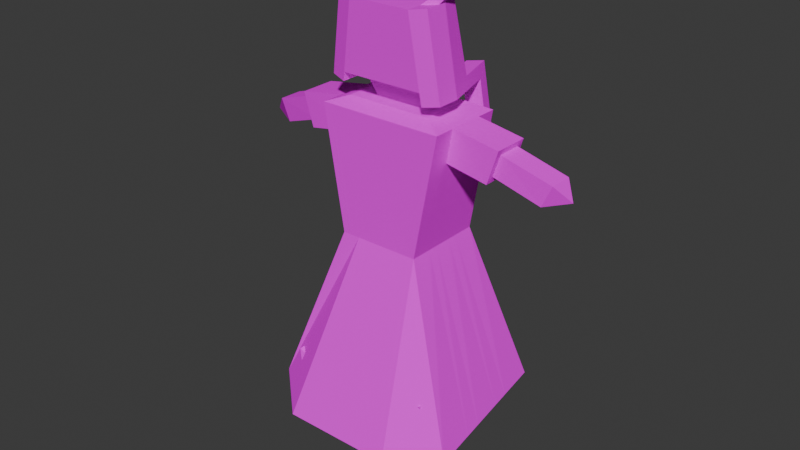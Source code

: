 # Source: wow.blend  (saved by Blender 4.5.90; exported with 4.5.12 LTS)
import bpy
from mathutils import Matrix  # noqa: F401  (used for matrix-valued properties, if any)

bpy.ops.wm.read_factory_settings(use_empty=True)
scene = bpy.context.scene
scene.name = 'Scene'

# ---- collections
col_collection = bpy.data.collections.new('Collection'); scene.collection.children.link(col_collection)

# ---- images (referenced by path relative to the original .blend; pixels are not part of the script)
import os
ASSET_DIR = os.environ.get("B2B_ASSET_DIR", "")  # directory of the original .blend (textures are referenced by path, not embedded)
HERE = os.path.dirname(os.path.abspath(__file__))  # packed textures are extracted next to this script under _unpacked/

def load_image(name, relpath, width, height, colorspace="sRGB"):
    """Load a texture the original file referenced (path relative to the .blend, or extracted next to this script)."""
    p = next((c for c in (os.path.join(HERE, relpath), os.path.join(ASSET_DIR, relpath)) if relpath and os.path.exists(c)), "")
    if p:
        img = bpy.data.images.load(p, check_existing=True)
        img.name = name
    else:  # same state as the original file: an image datablock whose file is absent (Cycles renders it pink)
        img = bpy.data.images.new(name, width, height)
        img.source = "FILE"
        img.filepath = "//" + (relpath or name)
    img.colorspace_settings.name = colorspace
    return img
img_the_mewo_mewo_png = load_image('the mewo mewo.png', 'the mewo mewo.png', 1024, 1024, 'sRGB')

# ---- materials (node trees are filled in below, after node groups)
mat_3d_built_in = bpy.data.materials.new('3D Built In')
mat_3d_built_in.alpha_threshold = 0.0
mat_3d_built_in.roughness = 0.5
mat_3d_built_in.line_color = (0.0, 0.0, 0.0, 1.0)

# ---- material node trees
mat_3d_built_in.use_nodes = True; mat_3d_built_in.node_tree.nodes.clear()
_N = mat_3d_built_in.node_tree.nodes; _L = mat_3d_built_in.node_tree.links
n0 = _N.new('ShaderNodeOutputMaterial'); n0.name = 'Material Output'; n0.location = (211, 130)
n1 = _N.new('ShaderNodeBsdfPrincipled'); n1.name = 'Principled BSDF'; n1.location = (-189, 130)
n1.inputs[2].default_value = 1.0
n1.inputs[3].default_value = 1.45
n1.inputs[13].default_value = 0.0
n1.inputs[20].default_value = 0.0
n1.inputs[25].default_value = 1.0
n2 = _N.new('ShaderNodeTexImage'); n2.name = 'Image Texture.001'; n2.location = (-534, 104)
n2.image = img_the_mewo_mewo_png
_L.new(n1.outputs[0], n0.inputs[0])
_L.new(n2.outputs[0], n1.inputs[0])
_L.new(n2.outputs[1], n1.inputs[4])
n0.is_active_output = True

# ---- world
world_world = bpy.data.worlds.new('World'); scene.world = world_world
world_world.use_nodes = True; world_world.node_tree.nodes.clear()
_N = world_world.node_tree.nodes; _L = world_world.node_tree.links
n0 = _N.new('ShaderNodeOutputWorld'); n0.name = 'World Output'; n0.location = (200, 100)
n1 = _N.new('ShaderNodeBackground'); n1.name = 'Background'; n1.location = (-200, 100)
n1.inputs[0].default_value = (0.05088, 0.05088, 0.05088, 1.0)
_L.new(n1.outputs[0], n0.inputs[0])
n0.is_active_output = True
world_world.color = (0.05088, 0.05088, 0.05088)
world_world.sun_shadow_jitter_overblur = 0.0

# ---- meshes
me_cube = bpy.data.meshes.new('Cube')
me_cube.from_pydata([(0.2237, 0.1373, 1.744), (0.2128, 0.2137, 1.072), (0.2237, -0.1364, 1.744), (0.2128, -0.2137, 1.072), (-0.2254, 0.1373, 1.744), (-0.2146, 0.2137, 1.072), (-0.2254, -0.1364, 1.744), (-0.2146, -0.2137, 1.072), (-0.3632, 0.3451, 0.1668), (-0.3936, -0.2606, 0.1967), (0.3619, 0.2952, 0.1896), (0.3916, -0.3074, 0.1376), (-0.121, 0.2137, 1.072), (-0.127, -0.1364, 1.744), (-0.121, -0.2137, 1.072), (-0.1049, 0.1309, 1.744), (-0.3007, 0.4299, 0.1412), (-0.3007, -0.4299, 0.1412), (0.1126, -0.2137, 1.072), (0.09641, 0.1309, 1.744), (0.2844, -0.4299, 0.1412), (0.1126, 0.2137, 1.072), (0.1185, -0.1364, 1.744), (0.2844, 0.4299, 0.1412), (-0.4582, 0.4503, 0.2123), (-0.4885, -0.3659, 0.2421), (-0.3007, 0.5352, 0.1412), (0.2844, -0.5352, 0.1412), (0.5362, -0.3783, 0.1684), (0.458, 0.4005, 0.2326), (0.2844, 0.5352, 0.1412), (-0.3007, -0.5352, 0.1412), (-0.263, 0.3779, 0.3594), (-0.263, -0.3779, 0.3594), (0.2512, 0.3779, 0.3594), (0.2512, -0.3779, 0.3594), (-0.3857, 0.3779, 0.4181), (-0.3857, -0.3779, 0.4181), (0.3872, -0.3779, 0.4203), (0.3872, 0.3779, 0.4203), (-0.2146, -0.0956, 1.072), (0.2237, -0.06079, 1.744), (-0.2254, -0.06079, 1.744), (0.2128, -0.0956, 1.072), (-0.4801, -0.1403, 0.2339), (0.5146, -0.1631, 0.1861), (-0.127, -0.06079, 1.744), (0.1185, -0.06079, 1.744), (-0.3852, -0.09323, 0.1884), (0.3834, -0.1409, 0.152), (-0.263, -0.169, 0.3594), (0.2512, -0.169, 0.3594), (-0.3857, -0.169, 0.4181), (0.3872, -0.169, 0.4203), (-0.2254, 0.06529, 1.744), (0.2128, 0.1012, 1.072), (0.4785, 0.1956, 0.2157), (0.3697, 0.1366, 0.1759), (0.3872, 0.179, 0.4203), (-0.2146, 0.1012, 1.072), (0.2237, 0.06529, 1.744), (-0.4662, 0.2356, 0.2201), (-0.1049, 0.07176, 1.744), (0.09641, 0.07176, 1.744), (-0.3712, 0.1857, 0.1747), (-0.263, 0.179, 0.3594), (0.2512, 0.179, 0.3594), (-0.3857, 0.179, 0.4181), (0.2974, 0.2077, 1.533), (-0.2979, -0.2077, 1.533), (0.2974, -0.2077, 1.533), (-0.2979, 0.2077, 1.533), (-0.1675, 0.2077, 1.533), (-0.1675, -0.2077, 1.533), (0.1579, -0.2077, 1.533), (0.1579, 0.2077, 1.533), (0.2974, -0.09294, 1.533), (-0.2979, -0.09294, 1.533), (0.2974, 0.09841, 1.533), (-0.2979, 0.09841, 1.533), (-0.3292, -0.2055, 1.706), (0.3291, 0.2055, 1.706), (0.3291, -0.2055, 1.706), (-0.3292, 0.2055, 1.706), (-0.185, 0.2055, 1.706), (-0.185, -0.2055, 1.706), (0.1749, -0.2055, 1.706), (0.1749, 0.2055, 1.706), (0.3291, -0.09194, 1.706), (-0.3292, -0.09194, 1.706), (0.3291, 0.09735, 1.706), (-0.3292, 0.09735, 1.706), (0.5508, -0.0447, 1.628), (0.5148, -0.04536, 1.515), (-0.5745, -0.0447, 1.628), (-0.539, -0.04536, 1.515), (0.5508, 0.08175, 1.628), (0.5148, 0.08244, 1.515), (-0.5745, 0.08175, 1.628), (-0.539, 0.08244, 1.515), (0.5604, -0.07612, 1.658), (0.5052, -0.07712, 1.485), (-0.584, -0.07612, 1.658), (-0.5296, -0.07712, 1.485), (0.5604, 0.1132, 1.658), (0.5052, 0.1142, 1.485), (-0.584, 0.1132, 1.658), (-0.5296, 0.1142, 1.485), (0.8436, 0.09237, 1.438), (-0.9362, 0.09237, 1.438), (0.7336, 0.008601, 1.417), (0.7336, 0.1364, 1.417), (0.7863, 0.1357, 1.53), (-0.8229, 0.1287, 1.543), (-0.8229, 0.002253, 1.543), (-0.7732, 0.001601, 1.43), (-0.7732, 0.1294, 1.43), (0.7863, 0.009253, 1.53), (-0.1817, 0.07176, 1.867), (-0.2205, -0.06079, 1.867), (0.1731, 0.07176, 1.867), (0.212, -0.06079, 1.867), (-0.1381, 0.02586, 2.225), (-0.1673, -0.0739, 2.225), (0.1289, 0.02586, 2.225), (0.1582, -0.0739, 2.225), (0.2561, 0.09608, 1.88), (0.295, -0.03647, 1.88), (0.2119, 0.05018, 2.238), (0.2411, -0.04958, 2.238), (0.1826, 0.07452, 1.803), (0.2214, -0.05803, 1.803), (0.2655, 0.09884, 1.816), (0.3044, -0.03371, 1.816), (0.212, 0.2464, 1.88), (0.1291, 0.2221, 1.867), (0.2215, 0.2492, 1.816), (0.1385, 0.2249, 1.803), (0.1915, 0.3166, 1.88), (0.1085, 0.2923, 1.867), (0.2009, 0.3193, 1.816), (0.1179, 0.295, 1.803), (0.2798, 0.2663, 1.422), (0.1969, 0.242, 1.409), (0.2593, 0.3364, 1.422), (0.1763, 0.3121, 1.409), (-0.2631, 0.09563, 1.88), (-0.302, -0.03692, 1.88), (-0.2195, 0.04973, 2.238), (-0.2488, -0.05003, 2.238), (-0.1884, 0.07374, 1.821), (-0.2273, -0.05881, 1.821), (-0.2699, 0.09761, 1.833), (-0.3087, -0.03494, 1.833), (-0.2244, 0.2277, 1.88), (-0.1429, 0.2039, 1.867), (-0.2311, 0.2297, 1.833), (-0.1497, 0.2058, 1.821), (-0.2084, 0.2823, 1.88), (-0.127, 0.2584, 1.867), (-0.2152, 0.2842, 1.833), (-0.1337, 0.2604, 1.821), (-0.3126, 0.2536, 1.277), (-0.2312, 0.2297, 1.264), (-0.2967, 0.3081, 1.277), (-0.2152, 0.2842, 1.264), (-0.2205, -0.1818, 1.866), (0.212, -0.1818, 1.866), (-0.1673, -0.1949, 2.224), (0.1582, -0.1949, 2.224), (0.295, -0.1575, 1.879), (0.2411, -0.1706, 2.238), (0.3044, -0.1547, 1.816), (0.2214, -0.179, 1.802), (-0.2488, -0.171, 2.237), (-0.302, -0.1579, 1.879), (-0.3087, -0.1559, 1.833), (-0.2273, -0.1798, 1.82), (0.2214, -0.09648, 1.803), (0.3044, -0.07216, 1.816), (0.1582, -0.1124, 2.225), (-0.1673, -0.1124, 2.225), (-0.2205, -0.09924, 1.866), (-0.2273, -0.09726, 1.82), (-0.302, -0.07537, 1.879), (-0.2488, -0.08848, 2.238), (0.212, -0.09924, 1.866), (0.295, -0.07492, 1.88), (0.2411, -0.08804, 2.238), (-0.3087, -0.07339, 1.833), (0.3233, -0.02301, 2.363), (0.3402, -0.01804, 2.365), (0.3233, -0.03086, 2.363), (0.3402, -0.02589, 2.365), (-0.2798, -0.06399, 2.361), (-0.2992, -0.05829, 2.364), (-0.2992, -0.06748, 2.364), (-0.2798, -0.07318, 2.361), (-0.1539, 0.04248, 2.095), (0.1449, 0.04248, 2.095), (0.2606, -0.04483, 2.108), (0.2279, 0.0668, 2.108), (-0.268, -0.04528, 2.108), (-0.2353, 0.06635, 2.108), (0.1777, -0.1901, 2.095), (-0.1866, -0.1901, 2.095), (0.2606, -0.1658, 2.108), (-0.268, -0.1663, 2.108), (0.2606, -0.08329, 2.108), (-0.268, -0.08373, 2.108), (0.0556, 0.2137, 1.072), (0.05854, -0.1364, 1.744), (0.1416, 0.5352, 0.1412), (0.0556, -0.2137, 1.072), (0.04726, 0.1309, 1.744), (0.1416, -0.5352, 0.1412), (0.1416, 0.4299, 0.1412), (0.1416, -0.4299, 0.1412), (0.1257, 0.3779, 0.3594), (0.1257, -0.3779, 0.3594), (0.1257, -0.169, 0.3594), (0.05854, -0.06079, 1.744), (0.04726, 0.07176, 1.744), (0.1257, 0.179, 0.3594), (0.07845, 0.2077, 1.533), (0.07845, -0.2077, 1.533), (0.08703, 0.2055, 1.706), (0.08703, -0.2055, 1.706), (0.1064, -0.06079, 1.867), (0.08653, 0.07176, 1.867), (0.07871, -0.0739, 2.225), (0.06374, 0.02586, 2.225), (0.1064, -0.1818, 1.866), (0.0787, -0.1949, 2.224), (0.1064, -0.09924, 1.866), (0.07871, -0.1124, 2.225), (0.08874, -0.1901, 2.095), (0.07199, 0.04248, 2.095), (-0.2146, 0.05008, 1.072), (-0.4698, 0.1379, 0.2237), (-0.3748, 0.1132, 0.1783), (-0.263, 0.08855, 0.3594), (0.2512, 0.08855, 0.3594), (-0.3857, 0.08855, 0.4181), (0.2128, 0.05008, 1.072), (0.4879, 0.1024, 0.208), (0.3732, 0.06453, 0.1697), (0.3872, 0.08855, 0.4203), (-0.2979, 0.04869, 1.533), (0.2974, 0.04869, 1.533), (-0.5296, 0.0645, 1.485), (0.5052, 0.0645, 1.485), (-0.539, 0.04923, 1.515), (0.5148, 0.04923, 1.515), (0.7336, 0.1032, 1.417), (-0.7732, 0.09619, 1.43), (0.1257, 0.08855, 0.3594), (-0.2146, -0.04346, 1.072), (-0.4764, -0.04076, 0.2302), (-0.3815, -0.01935, 0.1848), (-0.263, -0.07685, 0.3594), (0.2512, -0.07685, 0.3594), (-0.3857, -0.07685, 0.4181), (0.2974, -0.04225, 1.533), (0.5052, -0.02644, 1.485), (0.5148, -0.0115, 1.515), (0.7336, 0.04245, 1.417), (-0.8778, 0.1056, 1.435), (0.8042, 0.1081, 1.431), (0.1257, -0.07685, 0.3594), (0.2128, -0.04346, 1.072), (0.505, -0.06811, 0.194), (0.3797, -0.06737, 0.1583), (0.3872, -0.07685, 0.4203), (-0.2979, -0.04225, 1.533), (-0.5296, -0.02644, 1.485), (-0.539, -0.0115, 1.515), (-0.7732, 0.03545, 1.43), (-0.06539, 0.2137, 1.072), (-0.06857, -0.1364, 1.744), (-0.1614, 0.5352, 0.1412), (-0.1614, 0.4299, 0.1412), (-0.1406, 0.3779, 0.3594), (-0.1406, -0.169, 0.3594), (-0.1406, 0.179, 0.3594), (-0.09007, -0.2077, 1.533), (-0.09935, -0.2055, 1.706), (-0.1176, -0.09924, 1.866), (-0.09991, -0.1901, 2.095), (-0.06539, -0.2137, 1.072), (-0.05701, 0.1309, 1.744), (-0.1614, -0.5352, 0.1412), (-0.1614, -0.4299, 0.1412), (-0.1406, -0.3779, 0.3594), (-0.06857, -0.06079, 1.744), (-0.05701, 0.07176, 1.744), (-0.09007, 0.2077, 1.533), (-0.09935, 0.2055, 1.706), (-0.1176, -0.06079, 1.867), (-0.09722, 0.07176, 1.867), (-0.08987, -0.0739, 2.225), (-0.07455, 0.02586, 2.225), (-0.1176, -0.1818, 1.866), (-0.08987, -0.1949, 2.224), (-0.08987, -0.1124, 2.225), (-0.08276, 0.04248, 2.095), (-0.1406, 0.08855, 0.3594), (-0.1406, -0.07685, 0.3594), (-0.1406, 0.08855, -0.2065), (-0.263, 0.08855, -0.2065), (0.2512, 0.08855, -0.2065), (0.1257, 0.08855, -0.2065), (-0.263, -0.07685, -0.2065), (0.2512, -0.07685, -0.2065), (0.1257, -0.07685, -0.2065), (-0.1406, -0.07685, -0.2065)], [], [(46, 42, 6, 13), (85, 13, 6, 80), (91, 54, 4, 83), (59, 5, 24, 61), (88, 41, 2, 82), (87, 19, 0, 81), (17, 9, 37, 33), (43, 3, 28, 45), (21, 1, 29, 30), (14, 7, 25, 31), (289, 14, 31, 291), (5, 12, 26, 24), (23, 10, 39, 34), (83, 4, 15, 84), (286, 279, 13, 85), (294, 46, 13, 279), (41, 47, 22, 2), (82, 2, 22, 86), (3, 18, 27, 28), (210, 21, 30, 212), (64, 8, 36, 67), (226, 214, 19, 87), (48, 9, 25, 44), (16, 8, 24, 26), (20, 11, 28, 27), (57, 10, 29, 56), (281, 16, 26, 280), (9, 17, 31, 25), (217, 20, 27, 215), (10, 23, 30, 29), (51, 53, 38, 35), (52, 50, 33, 37), (220, 51, 35, 219), (49, 11, 38, 53), (8, 16, 32, 36), (292, 17, 33, 293), (216, 23, 34, 218), (11, 20, 35, 38), (272, 49, 53, 273), (269, 261, 51, 220), (262, 260, 50, 52), (261, 273, 53, 51), (11, 49, 45, 28), (259, 48, 44, 258), (9, 48, 52, 37), (60, 63, 47, 41), (221, 47, 121, 228), (270, 43, 45, 271), (90, 60, 41, 88), (7, 40, 44, 25), (80, 6, 42, 89), (62, 54, 42, 46), (15, 4, 54, 62), (81, 0, 60, 90), (1, 55, 56, 29), (290, 15, 62, 295), (0, 19, 63, 60), (8, 64, 61, 24), (34, 39, 58, 66), (36, 32, 65, 67), (218, 34, 66, 223), (10, 57, 58, 39), (246, 57, 56, 245), (240, 64, 67, 243), (238, 59, 61, 239), (89, 42, 54, 91), (238, 248, 79, 59), (1, 68, 78, 55), (7, 69, 77, 40), (270, 263, 76, 43), (210, 224, 75, 21), (3, 70, 74, 18), (289, 285, 73, 14), (5, 71, 72, 12), (21, 75, 68, 1), (43, 76, 70, 3), (59, 79, 71, 5), (14, 73, 69, 7), (89, 91, 106, 102), (68, 81, 90, 78), (69, 80, 89, 77), (77, 89, 102, 103), (224, 226, 87, 75), (70, 82, 86, 74), (285, 286, 85, 73), (71, 83, 84, 72), (75, 87, 81, 68), (76, 88, 82, 70), (79, 91, 83, 71), (73, 85, 80, 69), (267, 277, 115, 109), (114, 113, 109), (274, 77, 103, 275), (78, 90, 104, 105), (88, 76, 101, 100), (90, 88, 100, 104), (249, 78, 105, 251), (91, 79, 107, 106), (93, 92, 100, 101), (94, 95, 103, 102), (96, 97, 105, 104), (99, 98, 106, 107), (252, 99, 107, 250), (265, 93, 101, 264), (98, 94, 102, 106), (92, 96, 104, 100), (96, 92, 117, 112), (111, 112, 108, 268), (117, 110, 108), (112, 117, 108), (266, 254, 111, 268), (113, 116, 267, 109), (115, 114, 109), (95, 94, 114, 115), (98, 99, 116, 113), (94, 98, 113, 114), (276, 95, 115, 277), (253, 97, 111, 254), (92, 93, 110, 117), (97, 96, 112, 111), (186, 178, 173, 167), (47, 63, 120, 121), (295, 62, 118, 299), (62, 46, 119, 118), (301, 122, 123, 300), (209, 184, 175, 207), (305, 198, 122, 301), (199, 124, 128, 201), (200, 201, 128, 129), (124, 125, 129, 128), (126, 127, 133, 132), (183, 182, 166, 177), (131, 130, 132, 133), (121, 120, 130, 131), (178, 179, 172, 173), (132, 130, 137, 136), (137, 135, 139, 141), (126, 132, 136, 134), (120, 126, 134, 135), (130, 120, 135, 137), (139, 138, 140, 141), (140, 136, 142, 144), (134, 136, 140, 138), (135, 134, 138, 139), (142, 143, 145, 144), (136, 137, 143, 142), (137, 141, 145, 143), (141, 140, 144, 145), (203, 202, 149, 148), (118, 119, 151, 150), (198, 118, 146, 203), (123, 122, 148, 149), (150, 151, 153, 152), (146, 118, 155, 154), (147, 146, 152, 153), (304, 181, 168, 303), (156, 154, 158, 160), (118, 150, 157, 155), (150, 152, 156, 157), (152, 146, 154, 156), (158, 159, 161, 160), (161, 157, 163, 165), (155, 157, 161, 159), (154, 155, 159, 158), (163, 162, 164, 165), (157, 156, 162, 163), (156, 160, 164, 162), (160, 161, 165, 164), (236, 204, 169, 233), (205, 168, 174, 207), (204, 167, 170, 206), (170, 167, 173, 172), (166, 175, 176, 177), (179, 187, 170, 172), (208, 188, 171, 206), (189, 183, 177, 176), (188, 180, 169, 171), (234, 186, 167, 232), (181, 185, 174, 168), (184, 189, 176, 175), (147, 153, 189, 184), (181, 123, 194, 197), (228, 121, 186, 234), (129, 125, 190, 191), (153, 151, 183, 189), (200, 129, 188, 208), (133, 127, 187, 179), (300, 123, 181, 304), (131, 133, 179, 178), (151, 119, 182, 183), (202, 147, 184, 209), (121, 131, 178, 186), (191, 190, 192, 193), (188, 129, 191, 193), (180, 188, 193, 192), (125, 180, 192, 190), (194, 195, 196, 197), (123, 149, 195, 194), (149, 185, 196, 195), (185, 181, 197, 196), (149, 202, 209, 185), (127, 200, 208, 187), (187, 208, 206, 170), (169, 204, 206, 171), (166, 205, 207, 175), (232, 167, 204, 236), (122, 198, 203, 148), (146, 147, 202, 203), (127, 126, 201, 200), (120, 199, 201, 126), (299, 118, 198, 305), (185, 209, 207, 174), (120, 229, 237, 199), (302, 232, 236, 288), (125, 230, 235, 180), (298, 228, 234, 287), (287, 234, 232, 302), (288, 236, 233, 303), (180, 235, 233, 169), (199, 237, 231, 124), (124, 231, 230, 125), (63, 222, 229, 120), (74, 86, 227, 225), (296, 297, 226, 224), (18, 74, 225, 213), (278, 296, 224, 210), (282, 218, 223, 284), (19, 214, 222, 63), (294, 221, 228, 298), (307, 269, 220, 283), (281, 216, 218, 282), (20, 217, 219, 35), (283, 220, 219, 293), (292, 217, 215, 291), (23, 216, 212, 30), (297, 290, 214, 226), (278, 210, 212, 280), (47, 221, 211, 22), (86, 22, 211, 227), (18, 213, 215, 27), (284, 223, 256, 306), (265, 253, 254, 266), (99, 252, 255, 116), (97, 253, 251, 105), (276, 252, 250, 275), (263, 249, 251, 264), (79, 248, 250, 107), (55, 78, 249, 244), (257, 274, 248, 238), (257, 238, 239, 258), (259, 240, 243, 262), (272, 246, 245, 271), (55, 244, 245, 56), (64, 240, 239, 61), (66, 58, 247, 242), (67, 65, 241, 243), (223, 66, 242, 256), (57, 246, 247, 58), (49, 272, 271, 45), (48, 259, 262, 52), (40, 257, 258, 44), (40, 77, 274, 257), (76, 263, 264, 101), (95, 276, 275, 103), (93, 265, 266, 110), (306, 256, 269, 307), (252, 276, 277, 255), (110, 266, 268, 108), (253, 265, 264, 251), (248, 274, 275, 250), (116, 255, 277, 267), (244, 249, 263, 270), (244, 270, 271, 245), (240, 259, 258, 239), (242, 247, 273, 261), (243, 241, 260, 262), (306, 307, 315, 308), (246, 272, 273, 247), (256, 242, 310, 311), (65, 284, 306, 241), (12, 278, 280, 26), (84, 15, 290, 297), (17, 292, 291, 31), (50, 283, 293, 33), (16, 281, 282, 32), (260, 307, 283, 50), (46, 294, 298, 119), (32, 282, 284, 65), (12, 72, 296, 278), (72, 84, 297, 296), (205, 288, 303, 168), (182, 287, 302, 166), (119, 298, 287, 182), (166, 302, 288, 205), (229, 299, 305, 237), (230, 300, 304, 235), (235, 304, 303, 233), (237, 305, 301, 231), (231, 301, 300, 230), (222, 295, 299, 229), (225, 227, 286, 285), (213, 225, 285, 289), (214, 290, 295, 222), (217, 292, 293, 219), (216, 281, 280, 212), (221, 294, 279, 211), (227, 211, 279, 286), (213, 289, 291, 215), (311, 310, 313, 314), (309, 308, 315, 312), (260, 241, 309, 312), (269, 256, 311, 314), (261, 269, 314, 313), (307, 260, 312, 315), (241, 306, 308, 309), (242, 261, 313, 310)])
_uv = me_cube.uv_layers.new(name='UVMap')
_uv.uv.foreach_set('vector', [0.5325, 0.7114, 0.5431, 0.7114, 0.5431, 0.7246, 0.5325, 0.7246, 0.5002, 0.5993, 0.5001, 0.6032, 0.4666, 0.6028, 0.4667, 0.5988, 0.6106, 0.1842, 0.625, 0.1842, 0.625, 0.25, 0.6106, 0.25, 0.66, 0.4249, 0.7096, 0.4232, 0.8166, 0.08457, 0.7322, 0.07415, 0.6106, 0.6809, 0.625, 0.6809, 0.625, 0.75, 0.6106, 0.75, 0.4486, 0.6846, 0.483, 0.6987, 0.4309, 0.6987, 0.3849, 0.6849, 0.4829, 0.3716, 0.4707, 0.3716, 0.4707, 0.3716, 0.4829, 0.3716, 0.4062, 0.4197, 0.3527, 0.422, 0.2313, 0.06165, 0.3236, 0.05976, 0.5878, 0.4161, 0.5463, 0.4137, 0.5653, 0.05481, 0.6223, 0.04139, 0.4868, 0.4283, 0.5209, 0.4299, 0.4959, 0.04497, 0.4088, 0.04975, 0.465, 0.4273, 0.4868, 0.4283, 0.4088, 0.04975, 0.3765, 0.05047, 0.7096, 0.4232, 0.6768, 0.4213, 0.7239, 0.06026, 0.8166, 0.08457, 0.5342, 0.2963, 0.5477, 0.2963, 0.5477, 0.2963, 0.5342, 0.2963, 0.6582, 0.6837, 0.615, 0.698, 0.5655, 0.6984, 0.598, 0.684, 0.5201, 0.5996, 0.52, 0.6035, 0.5001, 0.6032, 0.5002, 0.5993, 0.5263, 0.7114, 0.5325, 0.7114, 0.5325, 0.7246, 0.5263, 0.7246, 0.495, 0.7114, 0.5062, 0.7114, 0.5062, 0.7246, 0.495, 0.7246, 0.6196, 0.6009, 0.6195, 0.6048, 0.5837, 0.6043, 0.5838, 0.6004, 0.3527, 0.422, 0.3952, 0.424, 0.2733, 0.05277, 0.2313, 0.06165, 0.6095, 0.4174, 0.5878, 0.4161, 0.6223, 0.04139, 0.6471, 0.046, 0.4707, 0.3161, 0.4707, 0.2963, 0.4707, 0.2963, 0.4707, 0.3161, 0.4851, 0.6845, 0.5031, 0.6987, 0.483, 0.6987, 0.4486, 0.6846, 0.5958, 0.06543, 0.6767, 0.06545, 0.7125, 0.07982, 0.6119, 0.0798, 0.3842, 0.04429, 0.3842, 0.0654, 0.3483, 0.07975, 0.3483, 0.04429, 0.697, 0.0834, 0.697, 0.05719, 0.7371, 0.04092, 0.7371, 0.0834, 0.4555, 0.05715, 0.3692, 0.05713, 0.3291, 0.04084, 0.4365, 0.04086, 0.3806, 0.05359, 0.3842, 0.04429, 0.3483, 0.04429, 0.3438, 0.05358, 0.6767, 0.06545, 0.6767, 0.04435, 0.7125, 0.04435, 0.7125, 0.07982, 0.692, 0.07386, 0.697, 0.0834, 0.7371, 0.0834, 0.7311, 0.07387, 0.3692, 0.05713, 0.3692, 0.08334, 0.3291, 0.08333, 0.3291, 0.04084, 0.5342, 0.3508, 0.5477, 0.3508, 0.5477, 0.3716, 0.5342, 0.3716, 0.4707, 0.3508, 0.4829, 0.3508, 0.4829, 0.3716, 0.4707, 0.3716, 0.5217, 0.3508, 0.5342, 0.3508, 0.5342, 0.3716, 0.5217, 0.3716, 0.5477, 0.3508, 0.5477, 0.3716, 0.5477, 0.3716, 0.5477, 0.3508, 0.4707, 0.2963, 0.4829, 0.2963, 0.4829, 0.2963, 0.4707, 0.2963, 0.4951, 0.3716, 0.4829, 0.3716, 0.4829, 0.3716, 0.4951, 0.3716, 0.5217, 0.2963, 0.5342, 0.2963, 0.5342, 0.2963, 0.5217, 0.2963, 0.5477, 0.3716, 0.5342, 0.3716, 0.5342, 0.3716, 0.5477, 0.3716, 0.5477, 0.3416, 0.5477, 0.3508, 0.5477, 0.3508, 0.5477, 0.3416, 0.5217, 0.3416, 0.5342, 0.3416, 0.5342, 0.3508, 0.5217, 0.3508, 0.4707, 0.3416, 0.4829, 0.3416, 0.4829, 0.3508, 0.4707, 0.3508, 0.5342, 0.3416, 0.5477, 0.3416, 0.5477, 0.3508, 0.5342, 0.3508, 0.697, 0.05719, 0.6064, 0.05717, 0.6244, 0.0409, 0.7371, 0.04092, 0.5602, 0.06543, 0.5958, 0.06543, 0.6119, 0.0798, 0.5674, 0.07979, 0.4707, 0.3716, 0.4707, 0.3508, 0.4707, 0.3508, 0.4707, 0.3716, 0.495, 0.6892, 0.5062, 0.6892, 0.5062, 0.7114, 0.495, 0.7114, 0.5127, 0.7114, 0.5062, 0.7114, 0.5062, 0.7114, 0.5127, 0.7114, 0.4298, 0.4187, 0.4062, 0.4197, 0.3236, 0.05976, 0.3643, 0.05893, 0.6106, 0.5658, 0.625, 0.5658, 0.625, 0.6809, 0.6106, 0.6809, 0.5209, 0.4299, 0.5731, 0.428, 0.5845, 0.05592, 0.4959, 0.04497, 0.6106, 0.0, 0.625, 0.0, 0.625, 0.06908, 0.6106, 0.06908, 0.5325, 0.6892, 0.5431, 0.6892, 0.5431, 0.7114, 0.5325, 0.7114, 0.5325, 0.6765, 0.5431, 0.6765, 0.5431, 0.6892, 0.5325, 0.6892, 0.6106, 0.5, 0.625, 0.5, 0.625, 0.5658, 0.6106, 0.5658, 0.5463, 0.4137, 0.4954, 0.4159, 0.4774, 0.05661, 0.5653, 0.05481, 0.5392, 0.6659, 0.5511, 0.6659, 0.5511, 0.6901, 0.5392, 0.6901, 0.495, 0.6765, 0.5062, 0.6765, 0.5062, 0.6892, 0.495, 0.6892, 0.3842, 0.0654, 0.4611, 0.06541, 0.4442, 0.07977, 0.3483, 0.07975, 0.5342, 0.2963, 0.5477, 0.2963, 0.5477, 0.3161, 0.5342, 0.3161, 0.4707, 0.2963, 0.4829, 0.2963, 0.4829, 0.3161, 0.4707, 0.3161, 0.5217, 0.2963, 0.5342, 0.2963, 0.5342, 0.3161, 0.5217, 0.3161, 0.5477, 0.2963, 0.5477, 0.3161, 0.5477, 0.3161, 0.5477, 0.2963, 0.4947, 0.05715, 0.4555, 0.05715, 0.4365, 0.04086, 0.4853, 0.04087, 0.4707, 0.3251, 0.4707, 0.3161, 0.4707, 0.3161, 0.4707, 0.3251, 0.6374, 0.4257, 0.66, 0.4249, 0.7322, 0.07415, 0.6938, 0.06941, 0.6106, 0.06908, 0.625, 0.06908, 0.625, 0.1842, 0.6106, 0.1842, 0.5405, 0.5715, 0.5405, 0.5512, 0.5485, 0.5512, 0.5485, 0.5715, 0.6266, 0.4621, 0.6267, 0.5258, 0.5717, 0.5258, 0.5716, 0.4622, 0.4994, 0.5715, 0.4994, 0.5512, 0.5178, 0.5512, 0.5178, 0.5715, 0.5009, 0.4623, 0.501, 0.5259, 0.4755, 0.5259, 0.4754, 0.4623, 0.4541, 0.535, 0.591, 0.535, 0.591, 0.5704, 0.4541, 0.5704, 0.6216, 0.5369, 0.6201, 0.5834, 0.5843, 0.5829, 0.5858, 0.5364, 0.5221, 0.5355, 0.5207, 0.5821, 0.5008, 0.5818, 0.5022, 0.5353, 0.5528, 0.5506, 0.6352, 0.5506, 0.6352, 0.4449, 0.5528, 0.4449, 0.4373, 0.4343, 0.5553, 0.4343, 0.5553, 0.6505, 0.4373, 0.6505, 0.4754, 0.4623, 0.4755, 0.5259, 0.4178, 0.526, 0.4176, 0.4623, 0.5485, 0.5715, 0.5485, 0.5512, 0.566, 0.5513, 0.566, 0.5715, 0.5022, 0.5353, 0.5008, 0.5818, 0.4673, 0.5814, 0.4687, 0.5348, 0.7167, 0.64, 0.7127, 0.6414, 0.7691, 0.6105, 0.7713, 0.6101, 0.6267, 0.5258, 0.6268, 0.5497, 0.5718, 0.5497, 0.5717, 0.5258, 0.4994, 0.5512, 0.4994, 0.5436, 0.5178, 0.5436, 0.5178, 0.5512, 0.6856, 0.6142, 0.7167, 0.64, 0.7713, 0.6101, 0.7338, 0.5865, 0.5039, 0.6357, 0.504, 0.6924, 0.4771, 0.6925, 0.477, 0.6357, 0.6201, 0.5834, 0.6196, 0.6009, 0.5838, 0.6004, 0.5843, 0.5829, 0.5207, 0.5821, 0.5201, 0.5996, 0.5002, 0.5993, 0.5008, 0.5818, 0.6314, 0.6353, 0.6314, 0.692, 0.5873, 0.6921, 0.5872, 0.6354, 0.477, 0.6357, 0.4771, 0.6925, 0.4299, 0.6926, 0.4298, 0.6359, 0.4755, 0.5259, 0.4756, 0.5498, 0.4178, 0.5499, 0.4178, 0.526, 0.5485, 0.5512, 0.5485, 0.5436, 0.566, 0.5436, 0.566, 0.5513, 0.5008, 0.5818, 0.5002, 0.5993, 0.4667, 0.5988, 0.4673, 0.5814, 0.2047, 0.494, 0.2302, 0.5077, 0.2284, 0.5067, 0.1879, 0.485, 0.185, 0.5193, 0.1925, 0.5224, 0.1879, 0.485, 0.6842, 0.6144, 0.6856, 0.6142, 0.7338, 0.5865, 0.7329, 0.5864, 0.317, 0.5887, 0.3094, 0.6138, 0.2625, 0.6068, 0.2757, 0.5818, 0.3107, 0.613, 0.3179, 0.5891, 0.2786, 0.5825, 0.266, 0.6064, 0.3194, 0.6071, 0.3207, 0.6064, 0.276, 0.5997, 0.2725, 0.6001, 0.3172, 0.5888, 0.317, 0.5887, 0.2757, 0.5818, 0.2764, 0.582, 0.7127, 0.6414, 0.6805, 0.6148, 0.7304, 0.5861, 0.7691, 0.6105, 0.5575, 0.6619, 0.5994, 0.6618, 0.6106, 0.6809, 0.5463, 0.6809, 0.7351, 0.5846, 0.7701, 0.6136, 0.7818, 0.6198, 0.7285, 0.5756, 0.5994, 0.585, 0.5575, 0.5849, 0.5463, 0.5658, 0.6106, 0.5658, 0.7595, 0.6194, 0.7234, 0.5894, 0.7104, 0.5825, 0.7664, 0.6288, 0.7623, 0.6179, 0.7595, 0.6194, 0.7664, 0.6288, 0.7704, 0.6264, 0.5575, 0.6415, 0.5575, 0.6619, 0.5463, 0.6809, 0.5463, 0.6504, 0.7234, 0.5894, 0.7351, 0.5846, 0.7285, 0.5756, 0.7104, 0.5825, 0.5994, 0.6618, 0.5994, 0.585, 0.6106, 0.5658, 0.6106, 0.6809, 0.7884, 0.5898, 0.7949, 0.5897, 0.865, 0.5235, 0.8568, 0.5252, 0.8054, 0.5022, 0.8568, 0.5252, 0.8585, 0.4897, 0.8395, 0.4942, 0.865, 0.5235, 0.8123, 0.4999, 0.8585, 0.4897, 0.8568, 0.5252, 0.865, 0.5235, 0.8585, 0.4897, 0.8105, 0.5005, 0.8072, 0.5016, 0.8054, 0.5022, 0.8395, 0.4942, 0.1925, 0.5224, 0.2349, 0.5102, 0.2047, 0.494, 0.1879, 0.485, 0.2284, 0.5067, 0.185, 0.5193, 0.1879, 0.485, 0.2674, 0.5591, 0.2274, 0.5745, 0.185, 0.5193, 0.2284, 0.5067, 0.2339, 0.5763, 0.2729, 0.5613, 0.2349, 0.5102, 0.1925, 0.5224, 0.2274, 0.5745, 0.2339, 0.5763, 0.1925, 0.5224, 0.185, 0.5193, 0.2688, 0.5597, 0.2674, 0.5591, 0.2284, 0.5067, 0.2302, 0.5077, 0.745, 0.5631, 0.7436, 0.5633, 0.8054, 0.5022, 0.8072, 0.5016, 0.7949, 0.5897, 0.7489, 0.5625, 0.8123, 0.4999, 0.865, 0.5235, 0.7436, 0.5633, 0.7884, 0.5898, 0.8568, 0.5252, 0.8054, 0.5022, 0.3923, 0.7558, 0.3923, 0.7558, 0.3923, 0.7558, 0.3923, 0.7558, 0.4491, 0.7236, 0.4576, 0.7255, 0.4096, 0.7587, 0.3923, 0.7558, 0.552, 0.7255, 0.5815, 0.7256, 0.6297, 0.759, 0.5774, 0.7589, 0.5815, 0.7256, 0.596, 0.7237, 0.6532, 0.7562, 0.6297, 0.759, 0.5385, 0.8751, 0.5483, 0.8742, 0.5557, 0.88, 0.544, 0.8811, 0.6342, 0.8184, 0.6532, 0.7562, 0.6532, 0.7562, 0.6342, 0.8184, 0.5694, 0.822, 0.6139, 0.8221, 0.605, 0.858, 0.565, 0.8579, 0.4756, 0.8458, 0.4765, 0.8964, 0.3745, 0.8813, 0.3756, 0.8298, 0.4119, 0.818, 0.427, 0.8217, 0.4369, 0.8576, 0.423, 0.8532, 0.5073, 0.8782, 0.5064, 0.8847, 0.493, 0.8856, 0.4938, 0.879, 0.4096, 0.7587, 0.3923, 0.7558, 0.3923, 0.7558, 0.4096, 0.7587, 0.6532, 0.7562, 0.6532, 0.7562, 0.6532, 0.7562, 0.6532, 0.7562, 0.3923, 0.7558, 0.4096, 0.7587, 0.4096, 0.7587, 0.3923, 0.7558, 0.3923, 0.7558, 0.4096, 0.7587, 0.4096, 0.7587, 0.3923, 0.7558, 0.3923, 0.7558, 0.3923, 0.7558, 0.3923, 0.7558, 0.3923, 0.7558, 0.4096, 0.7587, 0.4096, 0.7587, 0.4096, 0.7587, 0.4096, 0.7587, 0.4096, 0.7587, 0.4096, 0.7587, 0.4096, 0.7587, 0.4096, 0.7587, 0.4096, 0.7587, 0.4096, 0.7587, 0.4096, 0.7587, 0.4096, 0.7587, 0.4096, 0.7587, 0.4096, 0.7587, 0.4096, 0.7587, 0.4096, 0.7587, 0.4096, 0.7587, 0.4096, 0.7587, 0.4096, 0.7587, 0.4096, 0.7587, 0.4096, 0.7587, 0.4096, 0.7587, 0.4096, 0.7587, 0.4096, 0.7587, 0.377, 0.6286, 0.387, 0.6306, 0.3895, 0.577, 0.3801, 0.5742, 0.4096, 0.7587, 0.4096, 0.7587, 0.4096, 0.7587, 0.4096, 0.7587, 0.4096, 0.7587, 0.4096, 0.7587, 0.4096, 0.7587, 0.4096, 0.7587, 0.3895, 0.577, 0.404, 0.5745, 0.3948, 0.5716, 0.3801, 0.5742, 0.387, 0.6306, 0.4022, 0.6285, 0.404, 0.5745, 0.3895, 0.577, 0.4022, 0.6285, 0.3924, 0.6264, 0.3948, 0.5716, 0.404, 0.5745, 0.3924, 0.6264, 0.377, 0.6286, 0.3801, 0.5742, 0.3948, 0.5716, 0.6139, 0.8221, 0.6342, 0.8184, 0.6235, 0.8537, 0.605, 0.858, 0.6297, 0.759, 0.6532, 0.7562, 0.6532, 0.7562, 0.6297, 0.759, 0.6139, 0.8221, 0.6297, 0.759, 0.6297, 0.759, 0.6139, 0.8221, 0.5557, 0.88, 0.5483, 0.8742, 0.5604, 0.8725, 0.5677, 0.8784, 0.6297, 0.759, 0.6532, 0.7562, 0.6532, 0.7562, 0.6297, 0.759, 0.6297, 0.759, 0.6297, 0.759, 0.6297, 0.759, 0.6297, 0.759, 0.6532, 0.7562, 0.6297, 0.759, 0.6297, 0.759, 0.6532, 0.7562, 0.5451, 0.8834, 0.5568, 0.8823, 0.559, 0.8873, 0.5475, 0.8884, 0.6297, 0.759, 0.6297, 0.759, 0.6297, 0.759, 0.6297, 0.759, 0.6297, 0.759, 0.6297, 0.759, 0.6297, 0.759, 0.6297, 0.759, 0.6297, 0.759, 0.6297, 0.759, 0.6297, 0.759, 0.6297, 0.759, 0.6297, 0.759, 0.6297, 0.759, 0.6297, 0.759, 0.6297, 0.759, 0.6297, 0.759, 0.6297, 0.759, 0.6297, 0.759, 0.6297, 0.759, 0.6473, 0.6565, 0.6555, 0.6546, 0.6624, 0.5759, 0.6543, 0.5768, 0.6297, 0.759, 0.6297, 0.759, 0.6297, 0.759, 0.6297, 0.759, 0.6297, 0.759, 0.6297, 0.759, 0.6297, 0.759, 0.6297, 0.759, 0.6624, 0.5759, 0.6764, 0.5781, 0.6683, 0.579, 0.6543, 0.5768, 0.6555, 0.6546, 0.6693, 0.6582, 0.6764, 0.5781, 0.6624, 0.5759, 0.6693, 0.6582, 0.6611, 0.6602, 0.6683, 0.579, 0.6764, 0.5781, 0.6611, 0.6602, 0.6473, 0.6565, 0.6543, 0.5768, 0.6683, 0.579, 0.5298, 0.8635, 0.5369, 0.8622, 0.5359, 0.8724, 0.5295, 0.8738, 0.5078, 0.8677, 0.5098, 0.8779, 0.5009, 0.88, 0.4988, 0.8698, 0.5369, 0.8622, 0.5388, 0.8441, 0.543, 0.8438, 0.5411, 0.8617, 0.543, 0.8438, 0.5388, 0.8441, 0.5393, 0.8391, 0.5435, 0.8389, 0.5043, 0.8497, 0.4952, 0.8516, 0.4945, 0.848, 0.5035, 0.8461, 0.3923, 0.7558, 0.3923, 0.7558, 0.3923, 0.7558, 0.3923, 0.7558, 0.4119, 0.818, 0.423, 0.8532, 0.423, 0.8532, 0.4119, 0.818, 0.6532, 0.7562, 0.6532, 0.7562, 0.6532, 0.7562, 0.6532, 0.7562, 0.4944, 0.8879, 0.5077, 0.887, 0.5105, 0.8919, 0.4974, 0.8927, 0.5127, 0.7114, 0.5062, 0.7114, 0.5062, 0.7114, 0.5127, 0.7114, 0.5568, 0.8823, 0.5687, 0.8807, 0.5709, 0.8858, 0.559, 0.8873, 0.6532, 0.7562, 0.6532, 0.7562, 0.6532, 0.7562, 0.6532, 0.7562, 0.6532, 0.7562, 0.6532, 0.7562, 0.6532, 0.7562, 0.6532, 0.7562, 0.5954, 0.8981, 0.595, 0.8969, 0.656, 0.9492, 0.656, 0.9494, 0.5127, 0.7114, 0.5062, 0.7114, 0.5062, 0.7114, 0.5127, 0.7114, 0.3942, 0.8885, 0.4328, 0.9058, 0.3843, 0.9418, 0.3769, 0.9453, 0.6532, 0.7562, 0.6532, 0.7562, 0.6532, 0.7562, 0.6532, 0.7562, 0.4119, 0.818, 0.423, 0.8532, 0.423, 0.8532, 0.4119, 0.818, 0.3923, 0.7558, 0.3923, 0.7558, 0.3923, 0.7558, 0.3923, 0.7558, 0.544, 0.8811, 0.5557, 0.88, 0.5568, 0.8823, 0.5451, 0.8834, 0.3923, 0.7558, 0.3923, 0.7558, 0.3923, 0.7558, 0.3923, 0.7558, 0.6532, 0.7562, 0.6532, 0.7562, 0.6532, 0.7562, 0.6532, 0.7562, 0.6342, 0.8184, 0.6532, 0.7562, 0.6532, 0.7562, 0.6342, 0.8184, 0.3923, 0.7558, 0.3923, 0.7558, 0.3923, 0.7558, 0.3923, 0.7558, 0.493, 0.8856, 0.5064, 0.8847, 0.5077, 0.887, 0.4944, 0.8879, 0.397, 0.8883, 0.3942, 0.8885, 0.3769, 0.9453, 0.3775, 0.9451, 0.4029, 0.931, 0.3887, 0.9244, 0.3814, 0.9456, 0.3842, 0.9443, 0.4328, 0.9058, 0.4352, 0.9058, 0.3849, 0.9416, 0.3843, 0.9418, 0.5557, 0.88, 0.5677, 0.8784, 0.5687, 0.8807, 0.5568, 0.8823, 0.595, 0.8969, 0.6507, 0.8895, 0.6725, 0.9462, 0.656, 0.9492, 0.6507, 0.8895, 0.6506, 0.8907, 0.6724, 0.9464, 0.6725, 0.9462, 0.6501, 0.9292, 0.6358, 0.9311, 0.6515, 0.9444, 0.6558, 0.9436, 0.6235, 0.8537, 0.6342, 0.8184, 0.6342, 0.8184, 0.6235, 0.8537, 0.3923, 0.7558, 0.4119, 0.818, 0.4119, 0.818, 0.3923, 0.7558, 0.3923, 0.7558, 0.4119, 0.818, 0.4119, 0.818, 0.3923, 0.7558, 0.5359, 0.8724, 0.5369, 0.8622, 0.5411, 0.8617, 0.5401, 0.8718, 0.5043, 0.8497, 0.5078, 0.8677, 0.4988, 0.8698, 0.4952, 0.8516, 0.5304, 0.8454, 0.5388, 0.8441, 0.5369, 0.8622, 0.5298, 0.8635, 0.5908, 0.8499, 0.5866, 0.8979, 0.6839, 0.9006, 0.6867, 0.8572, 0.6297, 0.759, 0.6532, 0.7562, 0.6342, 0.8184, 0.6139, 0.8221, 0.3923, 0.7558, 0.4096, 0.7587, 0.427, 0.8217, 0.4119, 0.818, 0.4096, 0.7587, 0.427, 0.8217, 0.427, 0.8217, 0.4096, 0.7587, 0.5774, 0.7589, 0.6297, 0.759, 0.6139, 0.8221, 0.5694, 0.822, 0.6235, 0.8537, 0.6342, 0.8184, 0.6342, 0.8184, 0.6235, 0.8537, 0.4096, 0.7587, 0.4633, 0.7588, 0.4726, 0.8218, 0.427, 0.8217, 0.5125, 0.8484, 0.5304, 0.8454, 0.5298, 0.8635, 0.5147, 0.8664, 0.5064, 0.8847, 0.5184, 0.8836, 0.5197, 0.8859, 0.5077, 0.887, 0.5263, 0.7114, 0.5127, 0.7114, 0.5127, 0.7114, 0.5263, 0.7114, 0.5263, 0.7114, 0.5127, 0.7114, 0.5127, 0.7114, 0.5263, 0.7114, 0.5147, 0.8664, 0.5298, 0.8635, 0.5295, 0.8738, 0.516, 0.8766, 0.5077, 0.887, 0.5197, 0.8859, 0.5224, 0.8908, 0.5105, 0.8919, 0.427, 0.8217, 0.4726, 0.8218, 0.4779, 0.8577, 0.4369, 0.8576, 0.5073, 0.8782, 0.5173, 0.8772, 0.5184, 0.8836, 0.5064, 0.8847, 0.4576, 0.7255, 0.4878, 0.7255, 0.4633, 0.7588, 0.4096, 0.7587, 0.5843, 0.5829, 0.5838, 0.6004, 0.5634, 0.6002, 0.5639, 0.5827, 0.561, 0.6355, 0.5611, 0.6922, 0.504, 0.6924, 0.5039, 0.6357, 0.5858, 0.5364, 0.5843, 0.5829, 0.5639, 0.5827, 0.5654, 0.5361, 0.4541, 0.46, 0.591, 0.46, 0.591, 0.535, 0.4541, 0.535, 0.4951, 0.2963, 0.5217, 0.2963, 0.5217, 0.3161, 0.4951, 0.3161, 0.5009, 0.6659, 0.5132, 0.6659, 0.5132, 0.6901, 0.5009, 0.6901, 0.5263, 0.7114, 0.5127, 0.7114, 0.5127, 0.7114, 0.5263, 0.7114, 0.4951, 0.3416, 0.5217, 0.3416, 0.5217, 0.3508, 0.4951, 0.3508, 0.4951, 0.2963, 0.5217, 0.2963, 0.5217, 0.2963, 0.4951, 0.2963, 0.5342, 0.3716, 0.5217, 0.3716, 0.5217, 0.3716, 0.5342, 0.3716, 0.4951, 0.3508, 0.5217, 0.3508, 0.5217, 0.3716, 0.4951, 0.3716, 0.6815, 0.05364, 0.692, 0.07386, 0.7311, 0.07387, 0.7184, 0.05365, 0.3692, 0.08334, 0.3729, 0.07381, 0.3338, 0.0738, 0.3291, 0.08333, 0.5624, 0.6841, 0.5458, 0.6985, 0.5031, 0.6987, 0.4851, 0.6845, 0.6556, 0.42, 0.6095, 0.4174, 0.6471, 0.046, 0.6997, 0.05577, 0.5062, 0.7114, 0.5127, 0.7114, 0.5127, 0.7246, 0.5062, 0.7246, 0.5838, 0.6004, 0.5837, 0.6043, 0.5633, 0.6041, 0.5634, 0.6002, 0.3952, 0.424, 0.4176, 0.4251, 0.3064, 0.05203, 0.2733, 0.05277, 0.4951, 0.3161, 0.5217, 0.3161, 0.5217, 0.3251, 0.4951, 0.3251, 0.7475, 0.5627, 0.745, 0.5631, 0.8072, 0.5016, 0.8105, 0.5005, 0.2729, 0.5613, 0.2715, 0.5607, 0.2332, 0.5093, 0.2349, 0.5102, 0.5575, 0.5849, 0.5575, 0.6049, 0.5463, 0.5957, 0.5463, 0.5658, 0.7673, 0.6151, 0.7623, 0.6179, 0.7704, 0.6264, 0.7777, 0.6222, 0.3176, 0.589, 0.3172, 0.5888, 0.2764, 0.582, 0.2778, 0.5823, 0.6805, 0.6148, 0.6818, 0.6146, 0.7313, 0.5862, 0.7304, 0.5861, 0.5716, 0.4622, 0.5717, 0.5258, 0.5467, 0.5258, 0.5466, 0.4622, 0.5259, 0.5715, 0.5259, 0.5512, 0.5405, 0.5512, 0.5405, 0.5715, 0.5961, 0.4272, 0.6374, 0.4257, 0.6938, 0.06941, 0.6237, 0.06075, 0.4707, 0.3416, 0.4707, 0.3251, 0.4707, 0.3251, 0.4707, 0.3416, 0.5664, 0.05717, 0.4947, 0.05715, 0.4853, 0.04087, 0.5746, 0.04089, 0.4954, 0.4159, 0.4722, 0.4169, 0.4374, 0.05743, 0.4774, 0.05661, 0.4611, 0.06541, 0.4961, 0.06542, 0.4877, 0.07978, 0.4442, 0.07977, 0.5342, 0.3161, 0.5477, 0.3161, 0.5477, 0.3251, 0.5342, 0.3251, 0.4707, 0.3161, 0.4829, 0.3161, 0.4829, 0.3251, 0.4707, 0.3251, 0.5217, 0.3161, 0.5342, 0.3161, 0.5342, 0.3251, 0.5217, 0.3251, 0.5477, 0.3161, 0.5477, 0.3251, 0.5477, 0.3251, 0.5477, 0.3161, 0.6064, 0.05717, 0.5664, 0.05717, 0.5746, 0.04089, 0.6244, 0.0409, 0.4707, 0.3508, 0.4707, 0.3416, 0.4707, 0.3416, 0.4707, 0.3508, 0.5731, 0.428, 0.5961, 0.4272, 0.6237, 0.06075, 0.5845, 0.05592, 0.5178, 0.5715, 0.5178, 0.5512, 0.5259, 0.5512, 0.5259, 0.5715, 0.3179, 0.5891, 0.3176, 0.589, 0.2778, 0.5823, 0.2786, 0.5825, 0.7701, 0.6136, 0.7673, 0.6151, 0.7777, 0.6222, 0.7818, 0.6198, 0.7489, 0.5625, 0.7475, 0.5627, 0.8105, 0.5005, 0.8123, 0.4999, 0.4951, 0.3251, 0.5217, 0.3251, 0.5217, 0.3416, 0.4951, 0.3416, 0.2715, 0.5607, 0.2688, 0.5597, 0.2302, 0.5077, 0.2332, 0.5093, 0.8123, 0.4999, 0.8105, 0.5005, 0.8395, 0.4942, 0.8585, 0.4897, 0.5575, 0.6049, 0.5575, 0.6415, 0.5463, 0.6504, 0.5463, 0.5957, 0.6818, 0.6146, 0.6842, 0.6144, 0.7329, 0.5864, 0.7313, 0.5862, 0.2349, 0.5102, 0.2332, 0.5093, 0.2302, 0.5077, 0.2047, 0.494, 0.5466, 0.4622, 0.5467, 0.5258, 0.501, 0.5259, 0.5009, 0.4623, 0.4722, 0.4169, 0.4298, 0.4187, 0.3643, 0.05893, 0.4374, 0.05743, 0.4961, 0.06542, 0.5602, 0.06543, 0.5674, 0.07979, 0.4877, 0.07978, 0.5342, 0.3251, 0.5477, 0.3251, 0.5477, 0.3416, 0.5342, 0.3416, 0.4707, 0.3251, 0.4829, 0.3251, 0.4829, 0.3416, 0.4707, 0.3416, 0.4185, 0.004038, 0.4185, 0.02053, 0.4185, 0.02053, 0.4185, 0.004038, 0.5477, 0.3251, 0.5477, 0.3416, 0.5477, 0.3416, 0.5477, 0.3251, 0.4495, 0.01693, 0.3862, 0.01694, 0.3858, 0.007817, 0.451, 0.007822, 0.4829, 0.3161, 0.4951, 0.3161, 0.4951, 0.3251, 0.4829, 0.3251, 0.6768, 0.4213, 0.6556, 0.42, 0.6997, 0.05577, 0.7239, 0.06026, 0.598, 0.684, 0.5655, 0.6984, 0.5458, 0.6985, 0.5624, 0.6841, 0.6767, 0.04435, 0.6815, 0.05364, 0.7184, 0.05365, 0.7125, 0.04435, 0.4829, 0.3508, 0.4951, 0.3508, 0.4951, 0.3716, 0.4829, 0.3716, 0.4829, 0.2963, 0.4951, 0.2963, 0.4951, 0.2963, 0.4829, 0.2963, 0.4829, 0.3416, 0.4951, 0.3416, 0.4951, 0.3508, 0.4829, 0.3508, 0.5325, 0.7114, 0.5263, 0.7114, 0.5263, 0.7114, 0.5325, 0.7114, 0.4829, 0.2963, 0.4951, 0.2963, 0.4951, 0.3161, 0.4829, 0.3161, 0.4541, 0.4255, 0.591, 0.4255, 0.591, 0.46, 0.4541, 0.46, 0.5872, 0.6354, 0.5873, 0.6921, 0.5611, 0.6922, 0.561, 0.6355, 0.5078, 0.8677, 0.5147, 0.8664, 0.516, 0.8766, 0.5098, 0.8779, 0.5325, 0.7114, 0.5263, 0.7114, 0.5263, 0.7114, 0.5325, 0.7114, 0.5325, 0.7114, 0.5263, 0.7114, 0.5263, 0.7114, 0.5325, 0.7114, 0.5043, 0.8497, 0.5125, 0.8484, 0.5147, 0.8664, 0.5078, 0.8677, 0.4633, 0.7588, 0.5774, 0.7589, 0.5694, 0.822, 0.4726, 0.8218, 0.5184, 0.8836, 0.544, 0.8811, 0.5451, 0.8834, 0.5197, 0.8859, 0.5197, 0.8859, 0.5451, 0.8834, 0.5475, 0.8884, 0.5224, 0.8908, 0.4726, 0.8218, 0.5694, 0.822, 0.565, 0.8579, 0.4779, 0.8577, 0.5173, 0.8772, 0.5385, 0.8751, 0.544, 0.8811, 0.5184, 0.8836, 0.4878, 0.7255, 0.552, 0.7255, 0.5774, 0.7589, 0.4633, 0.7588, 0.5639, 0.5827, 0.5634, 0.6002, 0.5201, 0.5996, 0.5207, 0.5821, 0.5654, 0.5361, 0.5639, 0.5827, 0.5207, 0.5821, 0.5221, 0.5355, 0.5132, 0.6659, 0.5392, 0.6659, 0.5392, 0.6901, 0.5132, 0.6901, 0.5217, 0.3716, 0.4951, 0.3716, 0.4951, 0.3716, 0.5217, 0.3716, 0.3729, 0.07381, 0.3806, 0.05359, 0.3438, 0.05358, 0.3338, 0.0738, 0.5127, 0.7114, 0.5263, 0.7114, 0.5263, 0.7246, 0.5127, 0.7246, 0.5634, 0.6002, 0.5633, 0.6041, 0.52, 0.6035, 0.5201, 0.5996, 0.4176, 0.4251, 0.465, 0.4273, 0.3765, 0.05047, 0.3064, 0.05203, 0.451, 0.007822, 0.3858, 0.007817, 0.3821, 0.007938, 0.4443, 0.007942, 0.4063, 0.004038, 0.4185, 0.004038, 0.4185, 0.02053, 0.4063, 0.02053, 0.4063, 0.02053, 0.4063, 0.004038, 0.4063, 0.004038, 0.4063, 0.02053, 0.4305, 0.01608, 0.437, 0.01637, 0.4385, 0.007267, 0.4318, 0.007387, 0.3826, 0.01665, 0.443, 0.01664, 0.4443, 0.007942, 0.3821, 0.007938, 0.4185, 0.02053, 0.4063, 0.02053, 0.4063, 0.02053, 0.4185, 0.02053, 0.4063, 0.004038, 0.4185, 0.004038, 0.4185, 0.004038, 0.4063, 0.004038, 0.3862, 0.01694, 0.3826, 0.01665, 0.3821, 0.007938, 0.3858, 0.007817])
me_cube.materials.append(mat_3d_built_in)
me_cube.use_mirror_vertex_groups = False
me_cube.update()

# ---- objects
ob_cube = bpy.data.objects.new('Cube', me_cube)

# ---- transforms, parenting, visibility, modifiers, constraints
ob_cube.location = (0.0, 0.0, 0.0)
ob_cube.lock_rotations_4d = False
ob_cube.empty_display_type = 'ARROWS'
ob_cube.lineart.crease_threshold = 0.0

# ---- collection membership
col_collection.objects.link(ob_cube)

# ---- scene / render settings (as saved in the file)
scene.frame_start = 1; scene.frame_end = 250; scene.frame_set(1)
scene.render.engine = 'BLENDER_EEVEE_NEXT'
bpy.context.view_layer.update()

# ---- added for rendering (the .blend has no active camera and no usable light): camera, sun
cam_auto = bpy.data.cameras.new('AutoCamera')
cam_auto.lens = 50.0
cam_auto.sensor_width = 36.0
cam_auto.clip_end = 1000.0
ob_auto_camera = bpy.data.objects.new('AutoCamera', cam_auto)
scene.collection.objects.link(ob_auto_camera)
ob_auto_camera.location = (3.01229, -3.67029, 3.52628)
ob_auto_camera.rotation_euler = (1.09748, -7.21219e-08, 0.694738)
scene.camera = ob_auto_camera
light_auto_sun = bpy.data.lights.new('AutoSun', 'SUN')
light_auto_sun.energy = 3.0
light_auto_sun.angle = 0.0523599
ob_auto_sun = bpy.data.objects.new('AutoSun', light_auto_sun)
scene.collection.objects.link(ob_auto_sun)
ob_auto_sun.rotation_euler = (0.872665, 0.174533, 0.523599)
bpy.context.view_layer.update()

